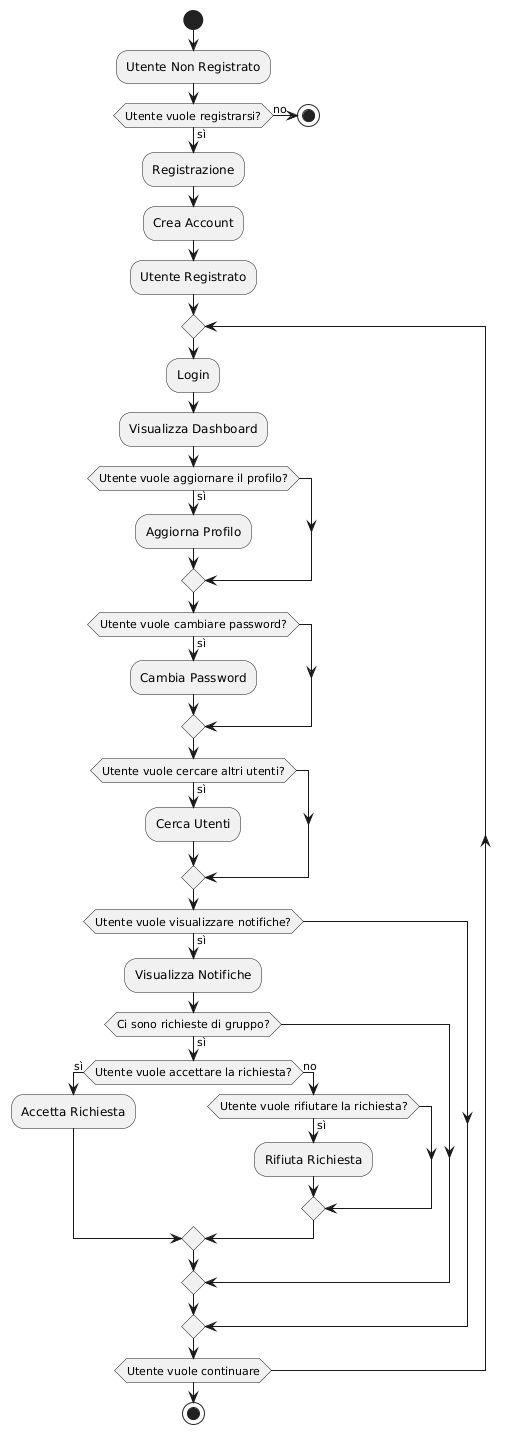

The diagram above was rendered by PlantUML. Its source (embedded in the PNG):
@startuml
start

:Utente Non Registrato;
if (Utente vuole registrarsi?) then (sì)
    :Registrazione;
    :Crea Account;
else (no)
    stop
endif

:Utente Registrato;

repeat
    :Login;
    :Visualizza Dashboard;

    if (Utente vuole aggiornare il profilo?) then (sì)
        :Aggiorna Profilo;
    endif

    if (Utente vuole cambiare password?) then (sì)
        :Cambia Password;
    endif

    if (Utente vuole cercare altri utenti?) then (sì)
        :Cerca Utenti;
    endif

    if (Utente vuole visualizzare notifiche?) then (sì)
        :Visualizza Notifiche;
        
        if (Ci sono richieste di gruppo?) then (sì)
            if (Utente vuole accettare la richiesta?) then (sì)
                :Accetta Richiesta;
            else (no)
                if (Utente vuole rifiutare la richiesta?) then (sì)
                    :Rifiuta Richiesta;
                endif
            endif
        endif
    endif

repeat while (Utente vuole continuare)

stop
@enduml